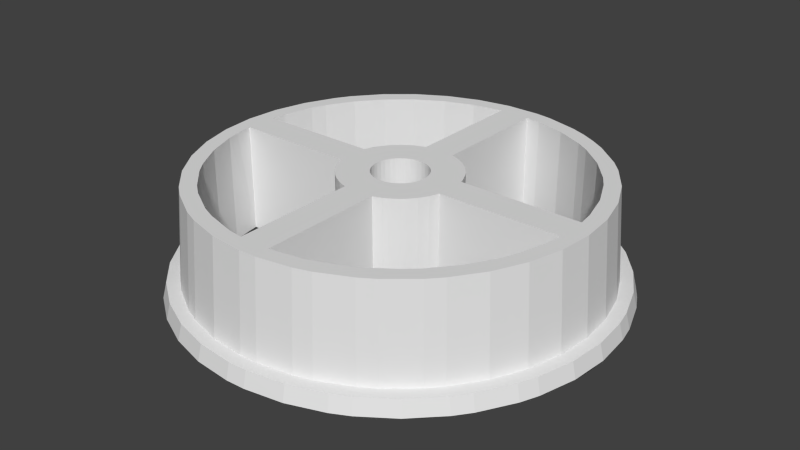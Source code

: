 # Source: startup.blend  (saved by Blender 2.69.0; exported with 4.5.12 LTS)
import bpy
from mathutils import Matrix  # noqa: F401  (used for matrix-valued properties, if any)

bpy.ops.wm.read_factory_settings(use_empty=True)
scene = bpy.context.scene
scene.name = 'Scene'

# ---- collections
col_collection_1 = bpy.data.collections.new('Collection 1'); scene.collection.children.link(col_collection_1)

# ---- materials (node trees are filled in below, after node groups)
mat_useobjectcolor_001 = bpy.data.materials.new('useObjectColor.001')
mat_useobjectcolor_001.alpha_threshold = 0.0
mat_useobjectcolor_001.use_transparent_shadow = False
mat_useobjectcolor_001.roughness = 0.5
mat_useobjectcolor_001.line_color = (0.0, 0.0, 0.0, 1.0)

# ---- material node trees

# ---- world
world_world = bpy.data.worlds.new('World'); scene.world = world_world
world_world.color = (0.05088, 0.05088, 0.05088)
world_world.use_sun_shadow = False
world_world.sun_shadow_jitter_overblur = 0.0
world_world.cycles.sampling_method = 'MANUAL'
world_world.cycles.sample_map_resolution = 256

# ---- meshes
me_u_d_u_cn_001_cn__cy__d_u_cy_cu_001_cu__cy___001 = bpy.data.meshes.new('u(d(u(cn.001,cn),cy),d(u(cy,cu.001,cu),cy)).001')
me_u_d_u_cn_001_cn__cy__d_u_cy_cu_001_cu__cy___001.from_pydata([(2.179, 24.9, 7.0), (-2.179, 24.9, 7.0), (2.254, 25.76, -5.0), (-7.118, 26.56, -5.0), (-9.406, 25.84, -5.0), (-2.254, 25.76, -5.0), (4.341, 24.62, 7.0), (4.49, 25.46, -5.0), (7.118, 26.56, -5.0), (-7.247, 27.05, -7.0), (-9.577, 26.31, -7.0), (7.247, 27.05, -7.0), (11.62, 24.92, -5.0), (11.83, 25.38, -7.0), (-14.0, 24.25, -7.0), (-13.75, 23.82, -5.0), (-6.692, 24.98, -5.0), (-2.44, 27.89, -7.0), (-2.397, 27.4, -5.0), (-6.47, 24.15, 7.0), (2.44, 27.89, -7.0), (2.397, 27.4, -5.0), (8.551, 23.49, 7.0), (8.844, 24.3, -5.0), (15.77, 22.53, -5.0), (16.06, 22.94, -7.0), (-18.0, 21.45, -7.0), (-17.68, 21.07, -5.0), (-10.93, 23.43, -5.0), (-10.57, 22.66, 7.0), (10.57, 22.66, 7.0), (10.99, 23.56, -7.0), (-14.83, 21.18, -5.0), (-2.005, 22.91, -7.0), (12.5, 21.65, 7.0), (14.43, 21.6, -7.0), (12.93, 22.39, -5.0), (19.45, 19.45, -5.0), (19.8, 19.8, -7.0), (-21.45, 18.0, -7.0), (-21.07, 17.68, -5.0), (-14.34, 20.48, 7.0), (-2.0, 22.91, -7.0), (-2.005, 22.91, 7.0), (-2.0, 23.17, -7.0), (2.0, 22.91, 7.0), (2.005, 22.91, 7.0), (5.953, 22.22, -7.0), (14.34, 20.48, 7.0), (14.83, 21.18, -5.0), (-18.28, 18.28, -5.0), (-17.68, 17.68, 7.0), (-5.953, 22.22, 7.0), (-2.0, 22.91, 7.0), (2.0, 22.91, -7.0), (3.994, 22.65, 7.0), (7.866, 21.61, -7.0), (17.68, 17.68, 7.0), (18.28, 18.28, -5.0), (22.94, 16.06, -7.0), (22.53, 15.77, -5.0), (-24.25, 14.0, -7.0), (-23.82, 13.75, -5.0), (-13.19, 18.84, 7.0), (-13.19, 18.84, -7.0), (-9.72, 20.85, 7.0), (-5.953, 22.22, -7.0), (3.994, 22.65, -7.0), (11.5, 19.92, 7.0), (8.627, 21.3, -7.0), (13.19, 18.84, 7.0), (19.81, 16.62, -5.0), (24.25, 14.0, -7.0), (-16.26, 16.26, -7.0), (-21.18, 14.83, -5.0), (-9.72, 20.85, -7.0), (7.866, 21.61, 7.0), (11.5, 19.92, -7.0), (13.19, 18.84, -7.0), (19.15, 16.07, 7.0), (25.38, 11.83, -7.0), (24.92, 11.62, -5.0), (16.26, 16.26, -7.0), (-16.26, 16.26, 7.0), (-26.31, 9.577, -7.0), (-25.84, 9.406, -5.0), (-22.39, 12.93, -5.0), (-20.48, 14.34, 7.0), (22.39, 12.93, -5.0), (16.26, 16.26, 7.0), (-18.84, 13.19, -7.0), (-27.05, 7.247, -7.0), (-21.65, 12.5, 7.0), (21.65, 12.5, 7.0), (27.05, 7.247, -7.0), (26.56, 7.118, -5.0), (-18.84, 13.19, 7.0), (-20.85, 9.72, -7.0), (-24.95, 7.247, -7.0), (-27.57, 4.862, -7.0), (-27.08, 4.775, -5.0), (-24.3, 8.844, -5.0), (24.3, 8.844, -5.0), (27.57, 4.862, -7.0), (27.08, 4.775, -5.0), (18.84, 13.19, -7.0), (19.92, 11.5, -7.0), (-20.85, 9.72, 7.0), (-21.61, 7.866, -7.0), (-23.49, 8.55, 7.0), (18.84, 13.19, 7.0), (23.49, 8.551, 7.0), (21.61, 7.866, -7.0), (-28.0, -1.302e-05, -7.0), (-27.5, -1.279e-05, -5.0), (-25.46, 4.49, -5.0), (19.92, 11.5, 7.0), (25.46, 4.49, -5.0), (28.0, 5.452e-06, -7.0), (27.5, 5.354e-06, -5.0), (-21.61, 7.866, 7.0), (-22.65, 3.994, -7.0), (-27.4, -2.397, -5.0), (-25.86, -1.213e-05, -5.0), (-24.62, 4.341, 7.0), (24.62, 4.341, 7.0), (27.89, -2.44, -7.0), (21.61, 7.866, 7.0), (-22.65, 3.994, 7.0), (-22.91, 2.0, -7.0), (-27.57, -4.862, -7.0), (-27.08, -4.775, -5.0), (-25.76, -2.254, -5.0), (-25.0, -1.162e-05, 7.0), (25.86, 4.924e-06, -5.0), (27.08, -4.775, -5.0), (27.57, -4.862, -7.0), (22.91, 2.0, -7.0), (22.65, 3.994, -7.0), (-22.91, 2.0, 7.0), (-25.46, -4.49, -5.0), (25.0, 4.868e-06, 7.0), (22.91, -2.0, -7.0), (25.46, -4.49, -5.0), (22.91, 2.0, 7.0), (22.65, 3.994, 7.0), (-26.31, -9.577, -7.0), (-25.84, -9.406, -5.0), (-24.62, -4.341, 7.0), (-22.91, -2.0, 7.0), (22.91, -2.0, 7.0), (24.62, -4.341, 7.0), (22.65, -3.994, -7.0), (25.84, -9.406, -5.0), (26.31, -9.577, -7.0), (-24.3, -8.844, -5.0), (-22.22, -5.953, -7.0), (-22.91, -2.0, -7.0), (22.88, -2.266, -7.0), (22.65, -3.994, 7.0), (24.3, -8.844, -5.0), (24.92, -11.62, -5.0), (25.38, -11.83, -7.0), (-24.25, -14.0, -7.0), (-23.82, -13.75, -5.0), (-23.49, -8.551, 7.0), (-22.57, -4.341, 7.0), (-22.22, -5.953, 7.0), (23.49, -8.55, 7.0), (21.61, -7.866, -7.0), (-22.39, -12.93, -5.0), (-20.85, -9.72, -7.0), (21.61, -7.866, 7.0), (20.85, -9.72, -7.0), (22.39, -12.93, -5.0), (22.53, -15.77, -5.0), (22.94, -16.06, -7.0), (-21.45, -18.0, -7.0), (-21.07, -17.68, -5.0), (-21.65, -12.5, 7.0), (-20.85, -9.72, 7.0), (20.85, -9.72, 7.0), (21.65, -12.5, 7.0), (21.07, -17.68, -5.0), (21.45, -18.0, -7.0), (-19.81, -16.62, -5.0), (-17.62, -14.78, -7.0), (-18.84, -13.19, -7.0), (19.81, -16.62, -5.0), (19.8, -19.8, -7.0), (-18.0, -21.45, -7.0), (-17.68, -21.07, -5.0), (-19.15, -16.07, 7.0), (-18.84, -13.19, 7.0), (18.84, -13.19, -7.0), (18.84, -13.19, 7.0), (19.15, -16.07, 7.0), (16.26, -16.26, -7.0), (18.38, -18.38, -7.0), (18.28, -18.28, -5.0), (18.0, -21.45, -7.0), (17.68, -21.07, -5.0), (-16.62, -19.81, -5.0), (-14.78, -17.62, -7.0), (-17.62, -14.78, 7.0), (16.26, -16.26, 7.0), (17.68, -17.68, 7.0), (-9.72, -20.85, -7.0), (-14.0, -24.25, -7.0), (-13.75, -23.82, -5.0), (-13.19, -18.84, -7.0), (-14.78, -17.62, 7.0), (14.78, -17.62, -7.0), (14.78, -17.62, 7.0), (14.83, -21.18, -5.0), (14.0, -24.25, -7.0), (13.75, -23.82, -5.0), (-7.866, -21.61, -7.0), (-9.72, -20.85, 7.0), (-10.93, -23.43, -5.0), (-14.34, -20.48, 7.0), (-14.83, -21.18, -5.0), (-16.07, -19.15, 7.0), (-13.19, -18.84, 7.0), (13.79, -18.38, -7.0), (12.93, -22.39, -5.0), (11.83, -25.38, -7.0), (11.62, -24.92, -5.0), (11.5, -19.92, -7.0), (-7.866, -21.61, 7.0), (-3.994, -22.65, 7.0), (-3.994, -22.65, -7.0), (-9.577, -26.31, -7.0), (-9.406, -25.84, -5.0), (-8.844, -24.3, -5.0), (-10.57, -22.66, 7.0), (14.34, -20.48, 7.0), (12.5, -21.65, 7.0), (8.844, -24.3, -5.0), (2.988, -22.78, -7.0), (2.005, -22.91, -7.0), (9.72, -20.85, -7.0), (-2.005, -22.91, -7.0), (-2.0, -22.91, -7.0), (-4.49, -25.46, -5.0), (9.72, -20.85, 7.0), (11.5, -19.92, 7.0), (5.953, -22.22, 7.0), (6.692, -24.98, -5.0), (7.247, -27.05, -7.0), (7.118, -26.56, -5.0), (2.0, -22.91, -7.0), (5.953, -22.22, -7.0), (-2.0, -22.91, 7.0), (-4.862, -27.57, -7.0), (-4.775, -27.08, -5.0), (-4.341, -24.62, 7.0), (-8.55, -23.49, 7.0), (8.551, -23.49, 7.0), (6.47, -24.15, 7.0), (1.007e-05, -25.86, -5.0), (2.005, -22.91, 7.0), (2.0, -22.91, 7.0), (2.254, -25.76, -5.0), (2.179, -24.9, 7.0), (9.735e-06, -25.0, 7.0), (2.44, -27.89, -7.0), (2.397, -27.4, -5.0), (1.09e-05, -28.0, -7.0), (1.071e-05, -27.5, -5.0), (-22.92, 1.786, -7.0), (-1.747, -22.92, -7.0), (-1.827, -22.92, -7.0), (2.565, 7.048, 7.0), (2.565, 7.048, -7.0), (2.0, 7.226, -7.0), (2.0, 7.226, 7.0), (3.75, 6.495, 7.0), (3.75, 6.495, -7.0), (4.302, 6.144, 7.0), (4.302, 6.144, -7.0), (-2.0, 7.226, -7.0), (-2.0, 7.226, 7.0), (5.303, 5.303, 7.0), (5.303, 5.303, -7.0), (-3.17, 6.797, -7.0), (-3.17, 6.797, 7.0), (-3.75, 6.495, -7.0), (-3.75, 6.495, 7.0), (6.144, 4.302, 7.0), (6.144, 4.302, -7.0), (6.495, 3.75, 7.0), (6.495, 3.75, -7.0), (-4.821, 5.745, -7.0), (-4.821, 5.745, 7.0), (7.048, 2.565, 7.0), (7.048, 2.565, -7.0), (-5.745, 4.821, -7.0), (-5.745, 4.821, 7.0), (7.226, 2.0, 7.0), (7.226, 2.0, -7.0), (-6.495, 3.75, -7.0), (2.008, 2.867, -7.0), (2.008, 2.867, 7.0), (1.479, 3.172, -7.0), (0.305, 3.487, -7.0), (0.9059, 3.381, -7.0), (0.9059, 3.381, 7.0), (0.305, 3.487, 7.0), (1.479, 3.172, 7.0), (-0.305, 3.487, -7.0), (-6.495, 3.75, 7.0), (-0.305, 3.487, 7.0), (2.475, 2.475, 7.0), (2.475, 2.475, -7.0), (-6.797, 3.17, 7.0), (-0.6078, 3.447, 7.0), (-0.6078, 3.447, -7.0), (-7.048, 2.565, -7.0), (-7.048, 2.565, 7.0), (2.867, 2.008, 7.0), (2.867, 2.008, -7.0), (-1.75, 3.031, 7.0), (-1.75, 3.031, -7.0), (-1.197, 3.289, -7.0), (-2.25, 2.681, -7.0), (-7.226, 2.0, -7.0), (-7.226, 2.0, 7.0), (-2.376, 2.565, 7.0), (3.172, 1.479, -7.0), (3.172, 1.479, 7.0), (3.381, 0.9059, 7.0), (3.381, 0.9059, -7.0), (-2.25, 2.681, 7.0), (-1.197, 3.289, 7.0), (3.352, 0.9955, -7.0), (-2.681, 2.25, -7.0), (3.447, 0.6078, -7.0), (3.447, 0.6078, 7.0), (3.5, 6.815e-07, 7.0), (3.5, 6.815e-07, -7.0), (-2.681, 2.25, 7.0), (3.487, -0.305, 7.0), (-3.031, 1.75, 7.0), (-3.031, 1.75, -7.0), (3.447, -0.6078, 7.0), (7.226, -2.0, 7.0), (7.226, -2.0, -7.0), (3.447, -0.6078, -7.0), (-3.289, 1.197, 7.0), (-3.289, 1.197, -7.0), (3.289, -1.197, 7.0), (3.289, -1.197, -7.0), (3.031, -1.75, 7.0), (3.031, -1.75, -7.0), (-3.5, -2.168e-06, 7.0), (-3.447, 0.6078, 7.0), (-3.447, 0.6078, -7.0), (-3.5, -1.627e-06, -7.0), (-3.492, -0.175, -7.0), (6.797, -3.17, 7.0), (6.797, -3.17, -7.0), (-3.447, -0.6078, 7.0), (2.681, -2.25, 7.0), (2.681, -2.25, -7.0), (-7.226, -2.0, 7.0), (-3.031, -1.75, 7.0), (-3.289, -1.197, 7.0), (-3.447, -0.6078, -7.0), (-3.289, -1.197, -7.0), (-7.226, -2.0, -7.0), (6.144, -4.302, 7.0), (6.144, -4.302, -7.0), (2.25, -2.681, -7.0), (2.25, -2.681, 7.0), (-3.031, -1.75, -7.0), (5.303, -5.303, 7.0), (5.303, -5.303, -7.0), (-6.495, -3.75, -7.0), (1.363e-06, -3.5, -7.0), (1.75, -3.031, -7.0), (1.197, -3.289, -7.0), (1.75, -3.031, 7.0), (1.197, -3.289, 7.0), (-6.797, -3.17, -7.0), (-6.797, -3.17, 7.0), (-2.681, -2.25, 7.0), (-2.25, -2.681, 7.0), (-2.25, -2.681, -7.0), (-2.681, -2.25, -7.0), (4.821, -5.745, 7.0), (4.821, -5.745, -7.0), (1.363e-06, -3.5, 7.0), (0.6078, -3.447, 7.0), (-6.495, -3.75, 7.0), (-0.6078, -3.447, -7.0), (0.6078, -3.447, -7.0), (3.75, -6.495, 7.0), (3.75, -6.495, -7.0), (-5.745, -4.821, -7.0), (-5.745, -4.821, 7.0), (-0.6078, -3.447, 7.0), (3.17, -6.797, 7.0), (3.17, -6.797, -7.0), (-1.197, -3.289, -7.0), (-1.75, -3.031, -7.0), (-1.75, -3.031, 7.0), (-4.821, -5.745, -7.0), (-4.821, -5.745, 7.0), (-1.197, -3.289, 7.0), (2.0, -7.226, 7.0), (2.0, -7.226, -7.0), (-4.302, -6.144, -7.0), (-4.302, -6.144, 7.0), (-3.17, -6.797, -7.0), (-3.17, -6.797, 7.0), (-2.0, -7.226, 7.0), (-2.0, -7.226, -7.0)], [], [(2, 0, 6, 7), (148, 140, 155, 165), (58, 57, 79, 71), (5, 16, 19, 1), (234, 257, 235, 219), (87, 51, 50, 74), (283, 289, 290, 284), (7, 6, 22, 23), (363, 364, 373, 374), (237, 258, 238, 225), (133, 124, 115, 123), (128, 139, 129, 121), (239, 242, 243, 417, 272, 271, 251, 240), (188, 196, 206, 199), (236, 237, 225, 214), (155, 170, 179, 165), (16, 28, 29, 19), (30, 34, 36, 23, 22), (393, 396, 379, 392), (371, 372, 361, 360), (259, 264, 263, 248), (5, 1, 0, 2), (151, 143, 134, 141), (57, 58, 49, 48), (263, 264, 265, 260), (125, 141, 134, 117), (222, 192, 185, 202), (86, 92, 87, 74), (36, 34, 48, 49), (132, 140, 148, 133, 123), (256, 257, 234, 244), (173, 169, 152, 158, 126, 136, 154, 162, 176, 184, 189, 198, 224, 212, 197, 194), (50, 51, 41, 32), (343, 344, 336, 341), (222, 202, 221, 220), (341, 328, 315, 319, 327, 139, 128, 120, 107, 96, 83, 63, 65, 52, 43, 53, 45, 46, 30, 22, 6, 0, 1, 19, 29, 41, 51, 87, 92, 109, 124, 133, 148, 166, 149, 365, 385, 394, 400, 408, 413, 415, 416, 410, 402, 397, 390, 376, 371, 360, 346, 150, 159, 172, 181, 195, 205, 213, 246, 245, 247, 261, 258, 237, 236, 206, 196, 182, 168, 151, 141, 342, 345, 351, 353, 363, 374, 382, 383, 393, 392, 401, 409, 406, 387, 386, 366, 367, 362, 355, 356, 349, 343), (298, 294, 293, 297), (321, 320, 313, 314), (117, 102, 111, 125), (182, 196, 188, 174), (187, 193, 204, 186), (100, 114, 123, 115, 101, 86, 74, 50, 32, 28, 16, 5, 2, 7, 23, 36, 49, 58, 71, 88, 102, 117, 134, 143, 160, 174, 188, 199, 214, 225, 238, 248, 263, 260, 244, 234, 219, 221, 202, 185, 170, 155, 140, 132, 122, 131, 147, 164, 178, 191, 209, 233, 255, 269, 267, 250, 227, 216, 201, 183, 175, 161, 153, 135, 119, 104, 95, 81, 60, 37, 24, 12, 8, 21, 18, 3, 4, 15, 27, 40, 62, 85), (171, 156, 167, 180), (164, 147, 146, 163), (85, 84, 91, 99, 100), (151, 168, 160, 143), (119, 118, 103, 104), (164, 163, 177, 178), (21, 8, 11, 20), (135, 136, 126, 118, 119), (233, 232, 254, 255), (95, 104, 103, 94), (114, 100, 99, 113), (40, 27, 26, 39), (201, 200, 189, 184, 183), (154, 153, 161, 162), (15, 4, 10, 14), (176, 175, 183, 184), (62, 61, 84, 85), (175, 176, 162, 161), (216, 227, 226, 215), (267, 266, 249, 250), (216, 215, 200, 201), (267, 269, 268, 266), (153, 154, 136, 135), (15, 14, 26, 27), (40, 39, 61, 62), (60, 81, 80, 72, 59), (20, 17, 18, 21), (60, 59, 38, 37), (209, 191, 190, 208), (81, 95, 94, 80), (178, 177, 190, 191), (269, 255, 254, 268), (131, 130, 146, 147), (209, 208, 232, 233), (227, 250, 249, 226), (8, 12, 13, 11), (3, 18, 17, 9), (122, 114, 113, 130, 131), (4, 3, 9, 10), (12, 24, 25, 13), (115, 124, 109, 101), (20, 11, 13, 25, 38, 59, 72, 105, 82, 78, 77, 69, 35, 47, 67, 54, 275, 44, 31, 14, 10, 9, 17), (93, 111, 102, 88), (98, 99, 91), (66, 75, 64, 73, 39, 26, 14, 31, 44, 281, 42, 33), (144, 145, 138, 137), (368, 369, 375, 389, 388, 405, 404, 395, 379, 396, 381, 380, 373, 364, 354, 352, 348, 340, 337, 332, 335, 118, 126, 158, 142, 347, 361, 372, 377, 391, 398, 403, 411, 251, 271, 272, 417, 414, 412, 407, 399, 378, 384, 370, 157, 156, 171, 187, 186, 203, 210, 207, 217, 231, 242, 239, 252, 241, 228, 224, 198, 189, 200, 215, 226, 249, 266, 268, 254, 232, 208, 190, 177, 163, 146, 130, 113, 270, 359), (228, 246, 213, 212, 224), (315, 311, 301, 318, 319), (106, 116, 110, 105), (353, 351, 352, 354), (358, 359, 270, 113, 99, 98, 91, 84, 61, 39, 73, 90, 97, 108, 121, 129, 326, 318, 301, 297, 293, 287, 285, 281, 44, 275, 274, 278, 280, 284, 290, 292, 296, 300, 137, 138, 112, 106, 105, 72, 80, 94, 103, 118, 335, 329, 321, 314, 302, 304, 306, 305, 310, 317, 324, 323, 325, 336, 344, 350, 357), (67, 55, 46, 45, 54), (128, 121, 108, 120), (169, 173, 181, 172), (214, 199, 206, 236), (309, 307, 306, 304), (172, 159, 152, 169), (205, 197, 212, 213), (394, 378, 399, 400), (386, 387, 388, 389), (261, 240, 251, 262), (152, 159, 150, 142, 158), (260, 265, 256, 244), (351, 345, 348, 352), (416, 253, 230, 229, 218, 223, 211, 204, 193, 180, 167, 166, 148, 165, 179, 192, 222, 220, 235, 257, 256, 265, 264, 259, 258, 261, 262, 410), (228, 241, 245, 246), (330, 329, 335, 332, 331), (112, 138, 145, 127), (325, 333, 328, 341, 336), (195, 194, 197, 205), (373, 380, 382, 374), (230, 253, 243, 242, 231), (252, 247, 245, 241), (107, 120, 108, 97), (41, 29, 28, 32), (382, 380, 381, 383), (343, 349, 350, 344), (303, 313, 320, 330, 331, 338, 339, 342, 141, 125, 111, 93, 79, 57, 48, 34, 30, 46, 55, 76, 68, 70, 89, 110, 116, 127, 145, 144, 299, 295, 291, 289, 283, 279, 277, 273, 276, 45, 53, 282, 286, 288, 294, 298, 311, 315, 328, 333, 322, 334, 316, 312, 308, 307, 309), (338, 331, 332, 337), (101, 109, 92, 86), (397, 398, 391, 390), (316, 334, 324, 317), (43, 33, 42, 53), (221, 219, 235, 220), (275, 276, 273, 274), (207, 210, 223, 218), (278, 277, 279, 280), (314, 313, 303, 302), (69, 77, 68, 76, 56), (290, 289, 291, 292), (369, 368, 362, 367), (300, 296, 295, 299), (416, 415, 414, 417), (282, 281, 285, 286), (366, 375, 369, 367), (377, 376, 390, 391), (401, 392, 379, 395), (398, 397, 402, 403), (73, 83, 96, 90), (156, 157, 149, 166, 167), (338, 337, 340, 339), (412, 413, 408, 407), (55, 67, 47, 56, 76), (311, 298, 297, 301), (378, 394, 385, 384), (400, 399, 407, 408), (327, 319, 318, 326), (295, 296, 292, 291), (273, 277, 278, 274), (409, 401, 395, 404), (330, 320, 321, 329), (287, 288, 286, 285), (112, 127, 116, 106), (33, 43, 52, 66), (56, 47, 35, 69), (114, 122, 132, 123), (182, 174, 160, 168), (406, 405, 388, 387), (192, 179, 170, 185), (300, 299, 144, 137), (327, 326, 129, 139), (346, 347, 142, 150), (253, 416, 417, 243), (42, 281, 282, 53), (411, 410, 262, 251), (276, 275, 54, 45), (365, 149, 157, 370), (342, 339, 340, 348, 345), (193, 187, 171, 180), (393, 383, 381, 396), (356, 355, 358, 357), (366, 386, 389, 375), (90, 96, 107, 97), (306, 307, 308, 305), (223, 210, 203, 211), (279, 283, 284, 280), (410, 411, 403, 402), (195, 181, 173, 194), (405, 406, 409, 404), (63, 64, 75, 65), (211, 203, 186, 204), (78, 70, 68, 77), (322, 323, 324, 334), (346, 360, 361, 347), (288, 287, 293, 294), (105, 110, 89, 82), (303, 309, 304, 302), (66, 52, 65, 75), (413, 412, 414, 415), (370, 384, 385, 365), (323, 322, 333, 325), (248, 238, 258, 259), (363, 353, 354, 364), (218, 229, 217, 207), (37, 38, 25, 24), (362, 368, 359, 358, 355), (70, 78, 82, 89), (310, 305, 308, 312), (371, 376, 377, 372), (79, 93, 88, 71), (316, 317, 310, 312), (349, 356, 357, 350), (73, 64, 63, 83), (230, 231, 217, 229), (247, 252, 239, 240, 261)])
me_u_d_u_cn_001_cn__cy__d_u_cy_cu_001_cu__cy___001.materials.append(mat_useobjectcolor_001)
me_u_d_u_cn_001_cn__cy__d_u_cy_cu_001_cu__cy___001.use_remesh_preserve_volume = False
me_u_d_u_cn_001_cn__cy__d_u_cy_cu_001_cu__cy___001.use_remesh_preserve_attributes = False
me_u_d_u_cn_001_cn__cy__d_u_cy_cu_001_cu__cy___001.use_mirror_vertex_groups = False
me_u_d_u_cn_001_cn__cy__d_u_cy_cu_001_cu__cy___001.update()

# ---- objects
ob_u_d_u_cn_001_cn__cy__d_u_cy_cu_001_cu__cy___001 = bpy.data.objects.new('u(d(u(cn.001,cn),cy),d(u(cy,cu.001,cu),cy)).001', me_u_d_u_cn_001_cn__cy__d_u_cy_cu_001_cu__cy___001)

# ---- transforms, parenting, visibility, modifiers, constraints
ob_u_d_u_cn_001_cn__cy__d_u_cy_cu_001_cu__cy___001.location = (12.74, -9.234, 20.4)
ob_u_d_u_cn_001_cn__cy__d_u_cy_cu_001_cu__cy___001.lock_rotation = (False, False, True)
ob_u_d_u_cn_001_cn__cy__d_u_cy_cu_001_cu__cy___001.color = (1.0, 1.0, 0.0, 0.0)
ob_u_d_u_cn_001_cn__cy__d_u_cy_cu_001_cu__cy___001.display_type = 'SOLID'
ob_u_d_u_cn_001_cn__cy__d_u_cy_cu_001_cu__cy___001.lineart.crease_threshold = 0.0

# ---- collection membership
col_collection_1.objects.link(ob_u_d_u_cn_001_cn__cy__d_u_cy_cu_001_cu__cy___001)

# ---- scene / render settings (as saved in the file)
scene.frame_start = 1; scene.frame_end = 250; scene.frame_set(1)
scene.render.engine = 'BLENDER_EEVEE_NEXT'
scene.render.image_settings.color_mode = 'RGB'
scene.render.image_settings.compression = 90
scene.render.resolution_percentage = 50
scene.render.dither_intensity = 0.0
scene.cycles.use_denoising = False
scene.cycles.samples = 10
scene.cycles.sampling_pattern = 'TABULATED_SOBOL'
scene.cycles.light_sampling_threshold = 0.0
scene.cycles.use_adaptive_sampling = False
scene.cycles.use_light_tree = False
scene.cycles.blur_glossy = 0.0
scene.cycles.volume_bounces = 1
scene.cycles.pixel_filter_type = 'GAUSSIAN'
scene.cycles.sample_clamp_indirect = 0.0
scene.view_settings.view_transform = 'Standard'
scene.unit_settings.scale_length = 0.001
bpy.context.view_layer.update()

# ---- added for rendering (the .blend has no active camera and no usable light): camera, sun
cam_auto = bpy.data.cameras.new('AutoCamera')
cam_auto.lens = 50.0
cam_auto.sensor_width = 36.0
cam_auto.clip_end = 1304.69
ob_auto_camera = bpy.data.objects.new('AutoCamera', cam_auto)
scene.collection.objects.link(ob_auto_camera)
ob_auto_camera.location = (87.0819, -98.4967, 79.8704)
ob_auto_camera.rotation_euler = (1.09748, -7.21219e-08, 0.694738)
scene.camera = ob_auto_camera
light_auto_sun = bpy.data.lights.new('AutoSun', 'SUN')
light_auto_sun.energy = 3.0
light_auto_sun.angle = 0.0523599
ob_auto_sun = bpy.data.objects.new('AutoSun', light_auto_sun)
scene.collection.objects.link(ob_auto_sun)
ob_auto_sun.rotation_euler = (0.872665, 0.174533, 0.523599)
bpy.context.view_layer.update()
